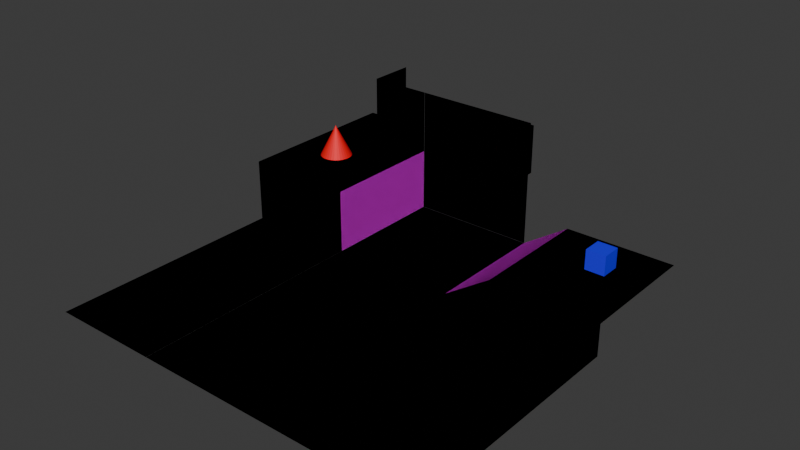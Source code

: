 # Source: world.blend  (saved by Blender 5.2.45; exported with 4.5.12 LTS)
import bpy
from mathutils import Matrix  # noqa: F401  (used for matrix-valued properties, if any)

bpy.ops.wm.read_factory_settings(use_empty=True)
scene = bpy.context.scene
scene.name = 'Scene'

# ---- collections
col_collection = bpy.data.collections.new('Collection'); scene.collection.children.link(col_collection)

# ---- images (referenced by path relative to the original .blend; pixels are not part of the script)
import os
ASSET_DIR = os.environ.get("B2B_ASSET_DIR", "")  # directory of the original .blend (textures are referenced by path, not embedded)
HERE = os.path.dirname(os.path.abspath(__file__))  # packed textures are extracted next to this script under _unpacked/

def load_image(name, relpath, width, height, colorspace="sRGB"):
    """Load a texture the original file referenced (path relative to the .blend, or extracted next to this script)."""
    p = next((c for c in (os.path.join(HERE, relpath), os.path.join(ASSET_DIR, relpath)) if relpath and os.path.exists(c)), "")
    if p:
        img = bpy.data.images.load(p, check_existing=True)
        img.name = name
    else:  # same state as the original file: an image datablock whose file is absent (Cycles renders it pink)
        img = bpy.data.images.new(name, width, height)
        img.source = "FILE"
        img.filepath = "//" + (relpath or name)
    img.colorspace_settings.name = colorspace
    return img
img_radial_wall_png = load_image('radial-wall.png', 'radial-wall.png', 1024, 1024, 'sRGB')

# ---- materials (node trees are filled in below, after node groups)
mat_main_001 = bpy.data.materials.new('main.001')
mat_main = bpy.data.materials.new('main')
mat_main_002 = bpy.data.materials.new('main.002')
mat_main_003 = bpy.data.materials.new('main.003')

# ---- material node trees
mat_main_001.use_nodes = True; mat_main_001.node_tree.nodes.clear()
_N = mat_main_001.node_tree.nodes; _L = mat_main_001.node_tree.links
n0 = _N.new('ShaderNodeBsdfPrincipled'); n0.name = 'Principled BSDF'; n0.location = (-200, 100)
n0.inputs[10].default_value = 0.005
n0.inputs[20].default_value = 0.6377
n0.inputs[22].default_value = (1.0, 0.6646, 0.001856, 1.0)
n1 = _N.new('ShaderNodeOutputMaterial'); n1.name = 'Material Output'; n1.location = (200, 100)
n2 = _N.new('ShaderNodeTexImage'); n2.name = 'Image Texture'; n2.location = (-490, 80)
n2.image = img_radial_wall_png
_L.new(n0.outputs[0], n1.inputs[0])
_L.new(n2.outputs[0], n0.inputs[0])
n1.is_active_output = True
mat_main.use_nodes = True; mat_main.node_tree.nodes.clear()
_N = mat_main.node_tree.nodes; _L = mat_main.node_tree.links
n0 = _N.new('ShaderNodeBsdfPrincipled'); n0.name = 'Principled BSDF'; n0.location = (-200, 100)
n0.inputs[10].default_value = 0.005
n0.inputs[19].default_value = 1.0
n0.inputs[20].default_value = 0.6377
n0.inputs[22].default_value = (1.0, 0.6646, 0.001856, 1.0)
n1 = _N.new('ShaderNodeOutputMaterial'); n1.name = 'Material Output'; n1.location = (200, 100)
n2 = _N.new('ShaderNodeTexImage'); n2.name = 'Image Texture'; n2.location = (-490, 80)
n2.image = img_radial_wall_png
_L.new(n0.outputs[0], n1.inputs[0])
_L.new(n2.outputs[0], n0.inputs[0])
n1.is_active_output = True
mat_main_002.use_nodes = True; mat_main_002.node_tree.nodes.clear()
_N = mat_main_002.node_tree.nodes; _L = mat_main_002.node_tree.links
n0 = _N.new('ShaderNodeBsdfPrincipled'); n0.name = 'Principled BSDF'; n0.location = (-200, 100)
n0.inputs[10].default_value = 0.005
n0.inputs[19].default_value = 1.0
n0.inputs[20].default_value = 0.6377
n0.inputs[22].default_value = (1.0, 0.0, 0.01075, 1.0)
n1 = _N.new('ShaderNodeOutputMaterial'); n1.name = 'Material Output'; n1.location = (200, 100)
n2 = _N.new('ShaderNodeTexImage'); n2.name = 'Image Texture'; n2.location = (-490, 80)
n2.image = img_radial_wall_png
_L.new(n0.outputs[0], n1.inputs[0])
_L.new(n2.outputs[0], n0.inputs[0])
n1.is_active_output = True
mat_main_003.use_nodes = True; mat_main_003.node_tree.nodes.clear()
_N = mat_main_003.node_tree.nodes; _L = mat_main_003.node_tree.links
n0 = _N.new('ShaderNodeBsdfPrincipled'); n0.name = 'Principled BSDF'; n0.location = (-200, 100)
n0.inputs[10].default_value = 0.005
n0.inputs[19].default_value = 1.0
n0.inputs[20].default_value = 0.6377
n0.inputs[22].default_value = (0.02763, 0.03469, 1.0, 1.0)
n1 = _N.new('ShaderNodeOutputMaterial'); n1.name = 'Material Output'; n1.location = (200, 100)
n2 = _N.new('ShaderNodeTexImage'); n2.name = 'Image Texture'; n2.location = (-490, 80)
n2.image = img_radial_wall_png
_L.new(n0.outputs[0], n1.inputs[0])
_L.new(n2.outputs[0], n0.inputs[0])
n1.is_active_output = True

# ---- world
world_world = bpy.data.worlds.new('World'); scene.world = world_world
world_world.use_nodes = True; world_world.node_tree.nodes.clear()
_N = world_world.node_tree.nodes; _L = world_world.node_tree.links
n0 = _N.new('ShaderNodeOutputWorld'); n0.name = 'World Output'; n0.location = (200, 100)
n1 = _N.new('ShaderNodeBackground'); n1.name = 'Background'; n1.location = (-200, 100)
n1.inputs[0].default_value = (0.05088, 0.05088, 0.05088, 1.0)
_L.new(n1.outputs[0], n0.inputs[0])
n0.is_active_output = True
world_world.color = (0.05088, 0.05088, 0.05088)
world_world.sun_shadow_jitter_overblur = 0.0

# ---- meshes
me_plane = bpy.data.meshes.new('Plane')
me_plane.from_pydata([(-1.0, -1.0, 0.0), (1.0, -1.0, 0.0), (-1.0, 1.0, 0.0), (1.0, 1.0, 0.0), (-2.003, -1.0, 1.001), (-1.002, -1.0, 0.001845), (-2.003, 1.0, 1.001), (-1.002, 1.0, 0.001845), (-1.0, 1.002, 2.002), (-1.0, 1.002, 0.001845), (1.0, 1.002, 2.002), (1.0, 1.002, 0.001845), (-1.003, -1.0, 1.001), (-1.003, 1.0, 1.001), (-2.003, 1.0, 2.003), (-1.003, 1.0, 2.003), (-2.003, 1.751, 1.001), (-2.003, 1.751, 2.003), (-2.754, -1.0, 1.001), (-2.754, 1.0, 1.001), (-2.754, 1.751, 1.001), (1.751, -1.0, 0.5009), (1.751, 1.0, 0.5009), (-0.3, 1.002, 2.002), (-0.3, 1.002, 0.001845), (0.415, 1.002, 0.001845), (0.415, 1.002, 2.002), (-1.0, 1.002, 1.502), (1.0, 1.002, 1.502), (-0.3, 1.002, 1.502), (0.415, 1.002, 1.502), (-1.0, 1.002, 0.6768), (1.0, 1.002, 0.6768), (-0.3, 1.002, 0.6768), (0.415, 1.002, 0.6768), (-0.3, 2.004, 0.6768), (-0.3, 2.004, 1.502), (0.415, 2.004, 0.6768), (0.415, 2.004, 1.502), (3.505, -1.0, 0.5009), (3.505, 1.0, 0.5009), (-2.003, -1.0, -0.0009227), (-1.003, -1.0, -0.0009227), (-2.754, -1.0, -0.0009227), (1.751, -1.0, 0.0), (3.505, -1.0, 0.0), (-1.0, -4.777, 0.0), (1.0, -4.777, 0.0), (-2.003, -4.777, -0.0009227), (-1.003, -4.777, -0.0009227), (-2.754, -4.777, -0.0009227), (1.751, -4.777, 0.0), (3.505, -4.777, 0.0)], [], [(0, 1, 3, 2), (12, 5, 7, 13), (34, 25, 11, 32), (4, 12, 13, 6), (6, 13, 15, 14), (6, 14, 17, 16), (6, 16, 20, 19), (4, 6, 19, 18), (3, 1, 21, 22), (31, 9, 24, 33), (33, 24, 25, 34), (23, 29, 30, 26), (8, 27, 29, 23), (26, 30, 28, 10), (30, 29, 36, 38), (27, 31, 33, 29), (30, 34, 32, 28), (36, 35, 37, 38), (29, 33, 35, 36), (33, 34, 37, 35), (34, 30, 38, 37), (22, 21, 39, 40), (4, 18, 43, 41), (12, 4, 41, 42), (39, 21, 44, 45), (21, 1, 44), (44, 1, 47, 51), (42, 41, 48, 49), (1, 0, 46, 47), (45, 44, 51, 52), (41, 43, 50, 48)])
_uv = me_plane.uv_layers.new(name='UVMap')
_uv.uv.foreach_set('vector', [0.0, 0.0, 1.0, 0.0, 1.0, 1.0, 0.0, 1.0, 0.5, 0.0, 1.0, 0.0, 1.0, 1.0, 0.5, 1.0, 0.6625, 0.7075, 1.0, 0.7075, 1.0, 1.0, 0.6625, 1.0, 0.0, 0.0, 0.5, 0.0, 0.5, 1.0, 0.0, 1.0, 0.0, 1.0, 0.5, 1.0, 0.5, 1.0, 0.0, 1.0, 0.0, 1.0, 0.0, 1.0, 0.0, 1.0, 0.0, 1.0, 0.0, 1.0, 0.0, 1.0, 0.0, 1.0, 0.0, 1.0, 0.0, 0.0, 0.0, 1.0, 0.0, 1.0, 0.0, 0.0, 1.0, 1.0, 1.0, 0.0, 1.0, 0.0, 1.0, 1.0, 0.6625, 0.0, 1.0, 0.0, 1.0, 0.35, 0.6625, 0.35, 0.6625, 0.35, 1.0, 0.35, 1.0, 0.7075, 0.6625, 0.7075, 0.0, 0.35, 0.25, 0.35, 0.25, 0.7075, 0.0, 0.7075, 0.0, 0.0, 0.25, 0.0, 0.25, 0.35, 0.0, 0.35, 0.0, 0.7075, 0.25, 0.7075, 0.25, 1.0, 0.0, 1.0, 0.25, 0.7075, 0.25, 0.35, 0.25, 0.35, 0.25, 0.7075, 0.25, 0.0, 0.6625, 0.0, 0.6625, 0.35, 0.25, 0.35, 0.25, 0.7075, 0.6625, 0.7075, 0.6625, 1.0, 0.25, 1.0, 0.25, 0.35, 0.6625, 0.35, 0.6625, 0.7075, 0.25, 0.7075, 0.25, 0.35, 0.6625, 0.35, 0.6625, 0.35, 0.25, 0.35, 0.6625, 0.35, 0.6625, 0.7075, 0.6625, 0.7075, 0.6625, 0.35, 0.6625, 0.7075, 0.25, 0.7075, 0.25, 0.7075, 0.6625, 0.7075, 1.0, 1.0, 1.0, 0.0, 1.0, 0.0, 1.0, 1.0, 0.0, 0.0, 0.0, 0.0, 0.0, 0.0, 0.0, 0.0, 0.5, 0.0, 0.0, 0.0, 0.0, 0.0, 0.5, 0.0, 1.0, 0.0, 1.0, 0.0, 1.0, 0.0, 1.0, 0.0, 1.0, 0.0, 1.0, 0.0, 1.0, 0.0, 0.6637, 0.4467, 0.6637, 0.558, 0.1042, 0.558, 0.1042, 0.4467, 0.9232, 0.7466, 0.775, 0.7466, 0.775, 0.187, 0.9232, 0.187, 0.6637, 0.558, 0.6637, 0.8543, 0.1042, 0.8543, 0.1042, 0.558, 0.6637, 0.187, 0.6637, 0.4467, 0.1042, 0.4467, 0.1042, 0.187, 0.775, 0.7466, 0.6637, 0.7466, 0.6637, 0.187, 0.775, 0.187])
me_plane.materials.append(mat_main_001)
me_plane.update()
me_icosphere = bpy.data.meshes.new('Icosphere')
me_icosphere.from_pydata([(0.0, 0.0, -1.0), (0.7236, -0.5257, -0.4472), (-0.2764, -0.8506, -0.4472), (-0.8944, 0.0, -0.4472), (-0.2764, 0.8506, -0.4472), (0.7236, 0.5257, -0.4472), (0.2764, -0.8506, 0.4472), (-0.7236, -0.5257, 0.4472), (-0.7236, 0.5257, 0.4472), (0.2764, 0.8506, 0.4472), (0.8944, 0.0, 0.4472), (0.0, 0.0, 1.0), (-0.1625, -0.5, -0.8507), (0.4253, -0.309, -0.8507), (0.2629, -0.809, -0.5257), (0.8506, 0.0, -0.5257), (0.4253, 0.309, -0.8507), (-0.5257, 0.0, -0.8507), (-0.6882, -0.5, -0.5257), (-0.1625, 0.5, -0.8507), (-0.6882, 0.5, -0.5257), (0.2629, 0.809, -0.5257), (0.9511, -0.309, 0.0), (0.9511, 0.309, 0.0), (0.0, -1.0, 0.0), (0.5878, -0.809, 0.0), (-0.9511, -0.309, 0.0), (-0.5878, -0.809, 0.0), (-0.5878, 0.809, 0.0), (-0.9511, 0.309, 0.0), (0.5878, 0.809, 0.0), (0.0, 1.0, 0.0), (0.6882, -0.5, 0.5257), (-0.2629, -0.809, 0.5257), (-0.8506, 0.0, 0.5257), (-0.2629, 0.809, 0.5257), (0.6882, 0.5, 0.5257), (0.1625, -0.5, 0.8507), (0.5257, 0.0, 0.8507), (-0.4253, -0.309, 0.8507), (-0.4253, 0.309, 0.8507), (0.1625, 0.5, 0.8507)], [], [(0, 13, 12), (1, 13, 15), (0, 12, 17), (0, 17, 19), (0, 19, 16), (1, 15, 22), (2, 14, 24), (3, 18, 26), (4, 20, 28), (5, 21, 30), (1, 22, 25), (2, 24, 27), (3, 26, 29), (4, 28, 31), (5, 30, 23), (6, 32, 37), (7, 33, 39), (8, 34, 40), (9, 35, 41), (10, 36, 38), (38, 41, 11), (38, 36, 41), (36, 9, 41), (41, 40, 11), (41, 35, 40), (35, 8, 40), (40, 39, 11), (40, 34, 39), (34, 7, 39), (39, 37, 11), (39, 33, 37), (33, 6, 37), (37, 38, 11), (37, 32, 38), (32, 10, 38), (23, 36, 10), (23, 30, 36), (30, 9, 36), (31, 35, 9), (31, 28, 35), (28, 8, 35), (29, 34, 8), (29, 26, 34), (26, 7, 34), (27, 33, 7), (27, 24, 33), (24, 6, 33), (25, 32, 6), (25, 22, 32), (22, 10, 32), (30, 31, 9), (30, 21, 31), (21, 4, 31), (28, 29, 8), (28, 20, 29), (20, 3, 29), (26, 27, 7), (26, 18, 27), (18, 2, 27), (24, 25, 6), (24, 14, 25), (14, 1, 25), (22, 23, 10), (22, 15, 23), (15, 5, 23), (16, 21, 5), (16, 19, 21), (19, 4, 21), (19, 20, 4), (19, 17, 20), (17, 3, 20), (17, 18, 3), (17, 12, 18), (12, 2, 18), (15, 16, 5), (15, 13, 16), (13, 0, 16), (12, 14, 2), (12, 13, 14), (13, 1, 14)])
_uv = me_icosphere.uv_layers.new(name='UVMap')
_uv.uv.foreach_set('vector', [0.1818, 0.0, 0.2273, 0.07873, 0.1364, 0.07873, 0.2727, 0.1575, 0.3182, 0.07873, 0.3636, 0.1575, 0.9091, 0.0, 0.9545, 0.07873, 0.8636, 0.07873, 0.7273, 0.0, 0.7727, 0.07873, 0.6818, 0.07873, 0.5455, 0.0, 0.5909, 0.07873, 0.5, 0.07873, 0.2727, 0.1575, 0.3636, 0.1575, 0.3182, 0.2362, 0.09091, 0.1575, 0.1818, 0.1575, 0.1364, 0.2362, 0.8182, 0.1575, 0.9091, 0.1575, 0.8636, 0.2362, 0.6364, 0.1575, 0.7273, 0.1575, 0.6818, 0.2362, 0.4545, 0.1575, 0.5455, 0.1575, 0.5, 0.2362, 0.2727, 0.1575, 0.3182, 0.2362, 0.2273, 0.2362, 0.09091, 0.1575, 0.1364, 0.2362, 0.04546, 0.2362, 0.8182, 0.1575, 0.8636, 0.2362, 0.7727, 0.2362, 0.6364, 0.1575, 0.6818, 0.2362, 0.5909, 0.2362, 0.4545, 0.1575, 0.5, 0.2362, 0.4091, 0.2362, 0.1818, 0.3149, 0.2727, 0.3149, 0.2273, 0.3937, 0.0, 0.3149, 0.09091, 0.3149, 0.04546, 0.3937, 0.7273, 0.3149, 0.8182, 0.3149, 0.7727, 0.3937, 0.5455, 0.3149, 0.6364, 0.3149, 0.5909, 0.3937, 0.3636, 0.3149, 0.4545, 0.3149, 0.4091, 0.3937, 0.4091, 0.3937, 0.5, 0.3937, 0.4545, 0.4724, 0.4091, 0.3937, 0.4545, 0.3149, 0.5, 0.3937, 0.4545, 0.3149, 0.5455, 0.3149, 0.5, 0.3937, 0.5909, 0.3937, 0.6818, 0.3937, 0.6364, 0.4724, 0.5909, 0.3937, 0.6364, 0.3149, 0.6818, 0.3937, 0.6364, 0.3149, 0.7273, 0.3149, 0.6818, 0.3937, 0.7727, 0.3937, 0.8636, 0.3937, 0.8182, 0.4724, 0.7727, 0.3937, 0.8182, 0.3149, 0.8636, 0.3937, 0.8182, 0.3149, 0.9091, 0.3149, 0.8636, 0.3937, 0.04546, 0.3937, 0.1364, 0.3937, 0.09091, 0.4724, 0.04546, 0.3937, 0.09091, 0.3149, 0.1364, 0.3937, 0.09091, 0.3149, 0.1818, 0.3149, 0.1364, 0.3937, 0.2273, 0.3937, 0.3182, 0.3937, 0.2727, 0.4724, 0.2273, 0.3937, 0.2727, 0.3149, 0.3182, 0.3937, 0.2727, 0.3149, 0.3636, 0.3149, 0.3182, 0.3937, 0.4091, 0.2362, 0.4545, 0.3149, 0.3636, 0.3149, 0.4091, 0.2362, 0.5, 0.2362, 0.4545, 0.3149, 0.5, 0.2362, 0.5455, 0.3149, 0.4545, 0.3149, 0.5909, 0.2362, 0.6364, 0.3149, 0.5455, 0.3149, 0.5909, 0.2362, 0.6818, 0.2362, 0.6364, 0.3149, 0.6818, 0.2362, 0.7273, 0.3149, 0.6364, 0.3149, 0.7727, 0.2362, 0.8182, 0.3149, 0.7273, 0.3149, 0.7727, 0.2362, 0.8636, 0.2362, 0.8182, 0.3149, 0.8636, 0.2362, 0.9091, 0.3149, 0.8182, 0.3149, 0.04546, 0.2362, 0.09091, 0.3149, 0.0, 0.3149, 0.04546, 0.2362, 0.1364, 0.2362, 0.09091, 0.3149, 0.1364, 0.2362, 0.1818, 0.3149, 0.09091, 0.3149, 0.2273, 0.2362, 0.2727, 0.3149, 0.1818, 0.3149, 0.2273, 0.2362, 0.3182, 0.2362, 0.2727, 0.3149, 0.3182, 0.2362, 0.3636, 0.3149, 0.2727, 0.3149, 0.5, 0.2362, 0.5909, 0.2362, 0.5455, 0.3149, 0.5, 0.2362, 0.5455, 0.1575, 0.5909, 0.2362, 0.5455, 0.1575, 0.6364, 0.1575, 0.5909, 0.2362, 0.6818, 0.2362, 0.7727, 0.2362, 0.7273, 0.3149, 0.6818, 0.2362, 0.7273, 0.1575, 0.7727, 0.2362, 0.7273, 0.1575, 0.8182, 0.1575, 0.7727, 0.2362, 0.8636, 0.2362, 0.9545, 0.2362, 0.9091, 0.3149, 0.8636, 0.2362, 0.9091, 0.1575, 0.9545, 0.2362, 0.9091, 0.1575, 1.0, 0.1575, 0.9545, 0.2362, 0.1364, 0.2362, 0.2273, 0.2362, 0.1818, 0.3149, 0.1364, 0.2362, 0.1818, 0.1575, 0.2273, 0.2362, 0.1818, 0.1575, 0.2727, 0.1575, 0.2273, 0.2362, 0.3182, 0.2362, 0.4091, 0.2362, 0.3636, 0.3149, 0.3182, 0.2362, 0.3636, 0.1575, 0.4091, 0.2362, 0.3636, 0.1575, 0.4545, 0.1575, 0.4091, 0.2362, 0.5, 0.07873, 0.5455, 0.1575, 0.4545, 0.1575, 0.5, 0.07873, 0.5909, 0.07873, 0.5455, 0.1575, 0.5909, 0.07873, 0.6364, 0.1575, 0.5455, 0.1575, 0.6818, 0.07873, 0.7273, 0.1575, 0.6364, 0.1575, 0.6818, 0.07873, 0.7727, 0.07873, 0.7273, 0.1575, 0.7727, 0.07873, 0.8182, 0.1575, 0.7273, 0.1575, 0.8636, 0.07873, 0.9091, 0.1575, 0.8182, 0.1575, 0.8636, 0.07873, 0.9545, 0.07873, 0.9091, 0.1575, 0.9545, 0.07873, 1.0, 0.1575, 0.9091, 0.1575, 0.3636, 0.1575, 0.4091, 0.07873, 0.4545, 0.1575, 0.3636, 0.1575, 0.3182, 0.07873, 0.4091, 0.07873, 0.3182, 0.07873, 0.3636, 0.0, 0.4091, 0.07873, 0.1364, 0.07873, 0.1818, 0.1575, 0.09091, 0.1575, 0.1364, 0.07873, 0.2273, 0.07873, 0.1818, 0.1575, 0.2273, 0.07873, 0.2727, 0.1575, 0.1818, 0.1575])
me_icosphere.materials.append(mat_main)
me_icosphere.update()
me_cone = bpy.data.meshes.new('Cone')
me_cone.from_pydata([(0.0, 1.0, -1.0), (0.1951, 0.9808, -1.0), (0.3827, 0.9239, -1.0), (0.5556, 0.8315, -1.0), (0.7071, 0.7071, -1.0), (0.8315, 0.5556, -1.0), (0.9239, 0.3827, -1.0), (0.9808, 0.1951, -1.0), (1.0, 0.0, -1.0), (0.9808, -0.1951, -1.0), (0.9239, -0.3827, -1.0), (0.8315, -0.5556, -1.0), (0.7071, -0.7071, -1.0), (0.5556, -0.8315, -1.0), (0.3827, -0.9239, -1.0), (0.1951, -0.9808, -1.0), (0.0, -1.0, -1.0), (-0.1951, -0.9808, -1.0), (-0.3827, -0.9239, -1.0), (-0.5556, -0.8315, -1.0), (-0.7071, -0.7071, -1.0), (-0.8315, -0.5556, -1.0), (-0.9239, -0.3827, -1.0), (-0.9808, -0.1951, -1.0), (-1.0, 0.0, -1.0), (-0.9808, 0.1951, -1.0), (-0.9239, 0.3827, -1.0), (-0.8315, 0.5556, -1.0), (-0.7071, 0.7071, -1.0), (-0.5556, 0.8315, -1.0), (-0.3827, 0.9239, -1.0), (-0.1951, 0.9808, -1.0), (0.0, 0.0, 1.0)], [], [(0, 32, 1), (1, 32, 2), (2, 32, 3), (3, 32, 4), (4, 32, 5), (5, 32, 6), (6, 32, 7), (7, 32, 8), (8, 32, 9), (9, 32, 10), (10, 32, 11), (11, 32, 12), (12, 32, 13), (13, 32, 14), (14, 32, 15), (15, 32, 16), (16, 32, 17), (17, 32, 18), (18, 32, 19), (19, 32, 20), (20, 32, 21), (21, 32, 22), (22, 32, 23), (23, 32, 24), (24, 32, 25), (25, 32, 26), (26, 32, 27), (27, 32, 28), (28, 32, 29), (29, 32, 30), (0, 1, 2, 3, 4, 5, 6, 7, 8, 9, 10, 11, 12, 13, 14, 15, 16, 17, 18, 19, 20, 21, 22, 23, 24, 25, 26, 27, 28, 29, 30, 31), (30, 32, 31), (31, 32, 0)])
_uv = me_cone.uv_layers.new(name='UVMap')
_uv.uv.foreach_set('vector', [0.25, 0.49, 0.25, 0.25, 0.2968, 0.4854, 0.2968, 0.4854, 0.25, 0.25, 0.3418, 0.4717, 0.3418, 0.4717, 0.25, 0.25, 0.3833, 0.4496, 0.3833, 0.4496, 0.25, 0.25, 0.4197, 0.4197, 0.4197, 0.4197, 0.25, 0.25, 0.4496, 0.3833, 0.4496, 0.3833, 0.25, 0.25, 0.4717, 0.3418, 0.4717, 0.3418, 0.25, 0.25, 0.4854, 0.2968, 0.4854, 0.2968, 0.25, 0.25, 0.49, 0.25, 0.49, 0.25, 0.25, 0.25, 0.4854, 0.2032, 0.4854, 0.2032, 0.25, 0.25, 0.4717, 0.1582, 0.4717, 0.1582, 0.25, 0.25, 0.4496, 0.1167, 0.4496, 0.1167, 0.25, 0.25, 0.4197, 0.08029, 0.4197, 0.08029, 0.25, 0.25, 0.3833, 0.05045, 0.3833, 0.05045, 0.25, 0.25, 0.3418, 0.02827, 0.3418, 0.02827, 0.25, 0.25, 0.2968, 0.01461, 0.2968, 0.01461, 0.25, 0.25, 0.25, 0.01, 0.25, 0.01, 0.25, 0.25, 0.2032, 0.01461, 0.2032, 0.01461, 0.25, 0.25, 0.1582, 0.02827, 0.1582, 0.02827, 0.25, 0.25, 0.1167, 0.05045, 0.1167, 0.05045, 0.25, 0.25, 0.08029, 0.08029, 0.08029, 0.08029, 0.25, 0.25, 0.05045, 0.1167, 0.05045, 0.1167, 0.25, 0.25, 0.02827, 0.1582, 0.02827, 0.1582, 0.25, 0.25, 0.01461, 0.2032, 0.01461, 0.2032, 0.25, 0.25, 0.01, 0.25, 0.01, 0.25, 0.25, 0.25, 0.01461, 0.2968, 0.01461, 0.2968, 0.25, 0.25, 0.02827, 0.3418, 0.02827, 0.3418, 0.25, 0.25, 0.05045, 0.3833, 0.05045, 0.3833, 0.25, 0.25, 0.08029, 0.4197, 0.08029, 0.4197, 0.25, 0.25, 0.1167, 0.4496, 0.1167, 0.4496, 0.25, 0.25, 0.1582, 0.4717, 0.75, 0.49, 0.7968, 0.4854, 0.8418, 0.4717, 0.8833, 0.4496, 0.9197, 0.4197, 0.9496, 0.3833, 0.9717, 0.3418, 0.9854, 0.2968, 0.99, 0.25, 0.9854, 0.2032, 0.9717, 0.1582, 0.9496, 0.1167, 0.9197, 0.08029, 0.8833, 0.05045, 0.8418, 0.02827, 0.7968, 0.01461, 0.75, 0.01, 0.7032, 0.01461, 0.6582, 0.02827, 0.6167, 0.05045, 0.5803, 0.08029, 0.5504, 0.1167, 0.5283, 0.1582, 0.5146, 0.2032, 0.51, 0.25, 0.5146, 0.2968, 0.5283, 0.3418, 0.5504, 0.3833, 0.5803, 0.4197, 0.6167, 0.4496, 0.6582, 0.4717, 0.7032, 0.4854, 0.1582, 0.4717, 0.25, 0.25, 0.2032, 0.4854, 0.2032, 0.4854, 0.25, 0.25, 0.25, 0.49])
me_cone.materials.append(mat_main_002)
me_cone.update()
me_cube = bpy.data.meshes.new('Cube')
me_cube.from_pydata([(-1.0, -1.0, -1.0), (-1.0, -1.0, 1.0), (-1.0, 1.0, -1.0), (-1.0, 1.0, 1.0), (1.0, -1.0, -1.0), (1.0, -1.0, 1.0), (1.0, 1.0, -1.0), (1.0, 1.0, 1.0)], [], [(0, 1, 3, 2), (2, 3, 7, 6), (6, 7, 5, 4), (4, 5, 1, 0), (2, 6, 4, 0), (7, 3, 1, 5)])
_uv = me_cube.uv_layers.new(name='UVMap')
_uv.uv.foreach_set('vector', [0.375, 0.0, 0.625, 0.0, 0.625, 0.25, 0.375, 0.25, 0.375, 0.25, 0.625, 0.25, 0.625, 0.5, 0.375, 0.5, 0.375, 0.5, 0.625, 0.5, 0.625, 0.75, 0.375, 0.75, 0.375, 0.75, 0.625, 0.75, 0.625, 1.0, 0.375, 1.0, 0.125, 0.5, 0.375, 0.5, 0.375, 0.75, 0.125, 0.75, 0.625, 0.5, 0.875, 0.5, 0.875, 0.75, 0.625, 0.75])
me_cube.materials.append(mat_main_003)
me_cube.update()
me_plane_001 = bpy.data.meshes.new('Plane.001')
me_plane_001.from_pydata([(-1.0, -1.0, 0.0), (1.0, -1.0, 0.0), (-1.0, 1.0, 0.0), (1.0, 1.0, 0.0), (-2.003, -1.0, 1.001), (-1.002, -1.0, 0.001845), (-2.003, 1.0, 1.001), (-1.002, 1.0, 0.001845), (-1.0, 1.002, 2.002), (-1.0, 1.002, 0.001845), (1.0, 1.002, 2.002), (1.0, 1.002, 0.001845), (-1.003, -1.0, 1.001), (-1.003, 1.0, 1.001), (-2.003, 1.0, 2.003), (-1.003, 1.0, 2.003), (-2.003, 1.751, 1.001), (-2.003, 1.751, 2.003), (-2.754, -1.0, 1.001), (-2.754, 1.0, 1.001), (-2.754, 1.751, 1.001), (1.751, -1.0, 0.5009), (1.751, 1.0, 0.5009), (-0.3, 1.002, 2.002), (-0.3, 1.002, 0.001845), (0.415, 1.002, 0.001845), (0.415, 1.002, 2.002), (-1.0, 1.002, 1.502), (1.0, 1.002, 1.502), (-0.3, 1.002, 1.502), (0.415, 1.002, 1.502), (-1.0, 1.002, 0.6768), (1.0, 1.002, 0.6768), (-0.3, 1.002, 0.6768), (0.415, 1.002, 0.6768), (-0.3, 2.004, 0.6768), (-0.3, 2.004, 1.502), (0.415, 2.004, 0.6768), (0.415, 2.004, 1.502), (3.505, -1.0, 0.5009), (3.505, 1.0, 0.5009), (-2.003, -1.0, -0.0009227), (-1.003, -1.0, -0.0009227), (-2.754, -1.0, -0.0009227), (1.751, -1.0, 0.0), (3.505, -1.0, 0.0), (-1.0, -4.777, 0.0), (1.0, -4.777, 0.0), (-2.003, -4.777, -0.0009227), (-1.003, -4.777, -0.0009227), (-2.754, -4.777, -0.0009227), (1.751, -4.777, 0.0), (3.505, -4.777, 0.0)], [], [(0, 1, 3, 2), (12, 5, 7, 13), (34, 25, 11, 32), (4, 12, 13, 6), (6, 13, 15, 14), (6, 14, 17, 16), (6, 16, 20, 19), (4, 6, 19, 18), (3, 1, 21, 22), (31, 9, 24, 33), (33, 24, 25, 34), (23, 29, 30, 26), (8, 27, 29, 23), (26, 30, 28, 10), (30, 29, 36, 38), (27, 31, 33, 29), (30, 34, 32, 28), (36, 35, 37, 38), (29, 33, 35, 36), (33, 34, 37, 35), (34, 30, 38, 37), (22, 21, 39, 40), (4, 18, 43, 41), (12, 4, 41, 42), (39, 21, 44, 45), (21, 1, 44), (44, 1, 47, 51), (42, 41, 48, 49), (1, 0, 46, 47), (45, 44, 51, 52), (41, 43, 50, 48)])
_uv = me_plane_001.uv_layers.new(name='UVMap')
_uv.uv.foreach_set('vector', [0.0, 0.0, 1.0, 0.0, 1.0, 1.0, 0.0, 1.0, 0.5, 0.0, 1.0, 0.0, 1.0, 1.0, 0.5, 1.0, 0.6625, 0.7075, 1.0, 0.7075, 1.0, 1.0, 0.6625, 1.0, 0.0, 0.0, 0.5, 0.0, 0.5, 1.0, 0.0, 1.0, 0.0, 1.0, 0.5, 1.0, 0.5, 1.0, 0.0, 1.0, 0.0, 1.0, 0.0, 1.0, 0.0, 1.0, 0.0, 1.0, 0.0, 1.0, 0.0, 1.0, 0.0, 1.0, 0.0, 1.0, 0.0, 0.0, 0.0, 1.0, 0.0, 1.0, 0.0, 0.0, 1.0, 1.0, 1.0, 0.0, 1.0, 0.0, 1.0, 1.0, 0.6625, 0.0, 1.0, 0.0, 1.0, 0.35, 0.6625, 0.35, 0.6625, 0.35, 1.0, 0.35, 1.0, 0.7075, 0.6625, 0.7075, 0.0, 0.35, 0.25, 0.35, 0.25, 0.7075, 0.0, 0.7075, 0.0, 0.0, 0.25, 0.0, 0.25, 0.35, 0.0, 0.35, 0.0, 0.7075, 0.25, 0.7075, 0.25, 1.0, 0.0, 1.0, 0.25, 0.7075, 0.25, 0.35, 0.25, 0.35, 0.25, 0.7075, 0.25, 0.0, 0.6625, 0.0, 0.6625, 0.35, 0.25, 0.35, 0.25, 0.7075, 0.6625, 0.7075, 0.6625, 1.0, 0.25, 1.0, 0.25, 0.35, 0.6625, 0.35, 0.6625, 0.7075, 0.25, 0.7075, 0.25, 0.35, 0.6625, 0.35, 0.6625, 0.35, 0.25, 0.35, 0.6625, 0.35, 0.6625, 0.7075, 0.6625, 0.7075, 0.6625, 0.35, 0.6625, 0.7075, 0.25, 0.7075, 0.25, 0.7075, 0.6625, 0.7075, 1.0, 1.0, 1.0, 0.0, 1.0, 0.0, 1.0, 1.0, 0.0, 0.0, 0.0, 0.0, 0.0, 0.0, 0.0, 0.0, 0.5, 0.0, 0.0, 0.0, 0.0, 0.0, 0.5, 0.0, 1.0, 0.0, 1.0, 0.0, 1.0, 0.0, 1.0, 0.0, 1.0, 0.0, 1.0, 0.0, 1.0, 0.0, 0.6637, 0.4467, 0.6637, 0.558, 0.1042, 0.558, 0.1042, 0.4467, 0.9232, 0.7466, 0.775, 0.7466, 0.775, 0.187, 0.9232, 0.187, 0.6637, 0.558, 0.6637, 0.8543, 0.1042, 0.8543, 0.1042, 0.558, 0.6637, 0.187, 0.6637, 0.4467, 0.1042, 0.4467, 0.1042, 0.187, 0.775, 0.7466, 0.6637, 0.7466, 0.6637, 0.187, 0.775, 0.187])
me_plane_001.materials.append(mat_main_001)
me_plane_001.update()

# ---- objects
ob_plane = bpy.data.objects.new('Plane', me_plane)
ob_icosphere = bpy.data.objects.new('Icosphere', me_icosphere)
ob_cone = bpy.data.objects.new('Cone', me_cone)
ob_cube = bpy.data.objects.new('Cube', me_cube)
ob_collider = bpy.data.objects.new('_collider', me_plane_001)
ob_spawn = bpy.data.objects.new('_spawn', None)

# ---- transforms, parenting, visibility, modifiers, constraints
ob_plane.location = (0.0, 0.0, 0.0)
ob_plane.scale = (3.993, 3.993, 3.993)
ob_icosphere.location = (0.0, 8.0, 4.0)
ob_cone.location = (-8.0, 0.0, 5.0)
ob_cube.location = (11.0, 1.0, 2.637)
ob_cube.scale = (0.6339, 0.6339, 0.6339)
ob_collider.location = (0.0, 0.0, 0.0)
ob_collider.scale = (3.993, 3.993, 3.993)
ob_spawn.location = (0.0, 0.0, 0.0)
ob_spawn.rotation_euler = (1.571, -0.0, 0.0)
ob_spawn.empty_display_type = 'CONE'

# ---- collection membership
col_collection.objects.link(ob_plane)
col_collection.objects.link(ob_icosphere)
col_collection.objects.link(ob_cone)
col_collection.objects.link(ob_cube)
col_collection.objects.link(ob_collider)
col_collection.objects.link(ob_spawn)

# ---- scene / render settings (as saved in the file)
scene.frame_start = 1; scene.frame_end = 250; scene.frame_set(1)
scene.render.engine = 'BLENDER_EEVEE_NEXT'
scene.render.bake_bias = 0.0
scene.render.bake_samples = 0
scene.render.compositor_device = 'GPU'
scene.eevee.use_volume_custom_range = False
scene.eevee.fast_gi_thickness_near = 0.1
scene.eevee.fast_gi_thickness_far = 0.0
scene.eevee.ray_tracing_options.screen_trace_thickness = 0.1
bpy.context.view_layer.update()

# ---- added for rendering (the .blend has no active camera and no usable light): camera, sun
cam_auto = bpy.data.cameras.new('AutoCamera')
cam_auto.lens = 50.0
cam_auto.sensor_width = 36.0
cam_auto.clip_end = 1000.0
ob_auto_camera = bpy.data.objects.new('AutoCamera', cam_auto)
scene.collection.objects.link(ob_auto_camera)
ob_auto_camera.location = (37.0513, -47.7007, 32.4388)
ob_auto_camera.rotation_euler = (1.09748, -7.21219e-08, 0.694738)
scene.camera = ob_auto_camera
light_auto_sun = bpy.data.lights.new('AutoSun', 'SUN')
light_auto_sun.energy = 3.0
light_auto_sun.angle = 0.0523599
ob_auto_sun = bpy.data.objects.new('AutoSun', light_auto_sun)
scene.collection.objects.link(ob_auto_sun)
ob_auto_sun.rotation_euler = (0.872665, 0.174533, 0.523599)
bpy.context.view_layer.update()
